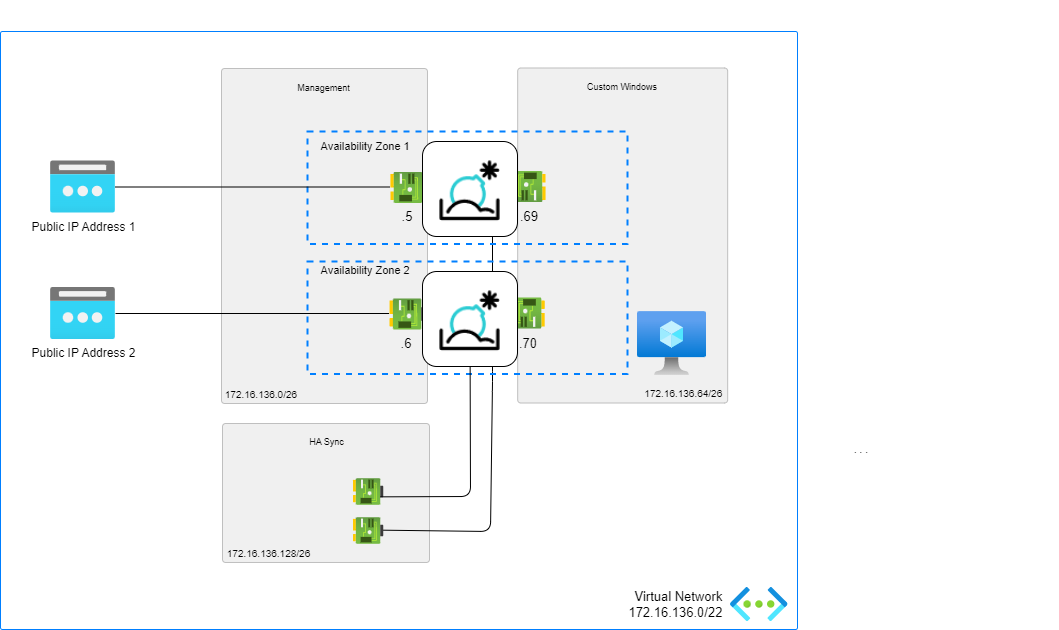

The diagram above was exported from draw.io. Its source (the exported page's mxGraphModel, read from the mxfile embedded in the PNG):
<mxGraphModel dx="1434" dy="878" grid="1" gridSize="10" guides="1" tooltips="1" connect="1" arrows="1" fold="1" page="1" pageScale="1" pageWidth="1169" pageHeight="827" math="0" shadow="0">
  <root>
    <mxCell id="be2R5F4fqJMvmmF1Pffk-0" />
    <mxCell id="be2R5F4fqJMvmmF1Pffk-1" parent="be2R5F4fqJMvmmF1Pffk-0" />
    <mxCell id="1kH4UN_DadwpHQamUDFg-0" value="" style="rounded=1;whiteSpace=wrap;html=1;sketch=0;fontSize=10;strokeColor=#007fff;fillColor=#FFFFFF;gradientColor=none;gradientDirection=south;absoluteArcSize=1;arcSize=4;fontFamily=Helvetica;" parent="be2R5F4fqJMvmmF1Pffk-1" vertex="1">
      <mxGeometry x="40" y="130" width="797" height="598" as="geometry" />
    </mxCell>
    <mxCell id="1kH4UN_DadwpHQamUDFg-1" style="vsdxID=11;fillColor=none;gradientColor=none;strokeColor=none;spacingTop=-3;spacingBottom=-3;spacingLeft=-3;spacingRight=-3;labelBackgroundColor=none;rounded=1;html=1;whiteSpace=wrap;" parent="be2R5F4fqJMvmmF1Pffk-1" vertex="1">
      <mxGeometry x="261" y="167" width="206" height="335" as="geometry" />
    </mxCell>
    <mxCell id="1kH4UN_DadwpHQamUDFg-2" value="&lt;p style=&quot;align:center;margin-left:0;margin-right:0;margin-top:0px;margin-bottom:0px;text-indent:0;valign:middle;direction:ltr;&quot;&gt;&lt;font style=&quot;font-size:9px;font-family:Arial;color:#000000;direction:ltr;letter-spacing:0px;line-height:100%;opacity:1&quot;&gt;Management&lt;/font&gt;&lt;/p&gt;" style="text;vsdxID=11;fillColor=none;gradientColor=none;strokeColor=none;spacingTop=-3;spacingBottom=-3;spacingLeft=-3;spacingRight=-3;labelBackgroundColor=none;rounded=1;html=1;whiteSpace=wrap;verticalAlign=middle;align=center;;html=1;" parent="1kH4UN_DadwpHQamUDFg-1" vertex="1">
      <mxGeometry x="12.7" y="12.23" width="180.98" height="12.7" as="geometry" />
    </mxCell>
    <mxCell id="1kH4UN_DadwpHQamUDFg-3" value="&lt;span style=&quot;&quot;&gt;&amp;nbsp;172.16.136.0/26&lt;/span&gt;" style="text;html=1;strokeColor=none;fillColor=none;align=left;verticalAlign=middle;whiteSpace=wrap;rounded=0;fontFamily=Helvetica;fontSize=10;" parent="1kH4UN_DadwpHQamUDFg-1" vertex="1">
      <mxGeometry y="316" width="90" height="19" as="geometry" />
    </mxCell>
    <mxCell id="1kH4UN_DadwpHQamUDFg-4" style="vsdxID=12;fillColor=#f0f0f0;gradientColor=none;shape=stencil(hZNRcoMgEIZPwysDrJjw2EmTC/QETqSVqdUMMa3p6UtcNIAk9Qn+/Ve+XVgCu3NTnTQR7DzY/lP/mHpoCLwSIUzXaGsGtyKwJ7B7763+sP2lq3F/qpxTsEnRNebwm1uwyh7fzK9GjVHgG4kBzPzqv28njj6OoevsVsUkHNB7vFg089g9b2nBVPCVJcZHMcfLjc8Q0Q9G8MRUFt4AoWE6nr04gtZ0Aa3a0kLGxM9wlaIgEuSY0DmUShAfFQXrFMi1Lccd5CwKk/+wLyl3SW5X/EuFXuIsaXLYNIg9j3iDe8kkZN7F/aJ5ShHf/FWsa4HYAdkOZSifv123mIYEx8e0Lc5YGE+Hykk4kLD/Aw==);strokeColor=#bfbfbf;spacingTop=-3;spacingBottom=-3;spacingLeft=-3;spacingRight=-3;labelBackgroundColor=none;rounded=1;html=1;whiteSpace=wrap;" parent="1kH4UN_DadwpHQamUDFg-1" vertex="1">
      <mxGeometry width="206" height="335" as="geometry" />
    </mxCell>
    <mxCell id="1kH4UN_DadwpHQamUDFg-5" style="vsdxID=13;fillColor=none;gradientColor=none;strokeColor=none;spacingTop=-3;spacingBottom=-3;spacingLeft=-3;spacingRight=-3;labelBackgroundColor=none;rounded=1;html=1;whiteSpace=wrap;" parent="be2R5F4fqJMvmmF1Pffk-1" vertex="1">
      <mxGeometry x="262" y="522" width="207" height="139.52" as="geometry" />
    </mxCell>
    <mxCell id="1kH4UN_DadwpHQamUDFg-6" style="vsdxID=14;fillColor=#f0f0f0;gradientColor=none;shape=stencil(fZNRbsMgDIZPwysCey3hceraC+wEUcMWtCypaLpmO/1ozEIgWd6w/Vv+bGOGh2tdXgwDce1d92Hutuprhi8MwLa1cbb3L4ZHhoe3zpl3193aiuxL6ZUgRo+pKEc+1CBKd361P4Z8gqNUOwpQ5mf39ag4hDiFvskCDmp0nEh7vjkSy1Qtk4ID/NXaqyCARD9g0PMdBgHOBWM18ewLNradwemCPxUJoNii09o3mxKKlFAKkQLKDHCK49pAVhBjRmBQXMEWZEyQU5Nap5jzRqJrUuFyOpir/uWNK1hNWdl53KpcsqSLnmiLBW022GxOK6TbP9M/xhOg47BNQxc0j+cn4110bnj8BQ==);strokeColor=#bfbfbf;spacingTop=-3;spacingBottom=-3;spacingLeft=-3;spacingRight=-3;labelBackgroundColor=none;rounded=1;html=1;whiteSpace=wrap;" parent="1kH4UN_DadwpHQamUDFg-5" vertex="1">
      <mxGeometry width="207" height="139" as="geometry" />
    </mxCell>
    <mxCell id="1kH4UN_DadwpHQamUDFg-7" value="&lt;p style=&quot;align:center;margin-left:0;margin-right:0;margin-top:0px;margin-bottom:0px;text-indent:0;valign:middle;direction:ltr;&quot;&gt;&lt;font style=&quot;font-size:9px;font-family:Arial;color:#000000;direction:ltr;letter-spacing:0px;line-height:100%;opacity:1&quot;&gt;HA Sync&lt;br/&gt;&lt;/font&gt;&lt;/p&gt;" style="text;vsdxID=13;fillColor=none;gradientColor=none;strokeColor=none;spacingTop=-3;spacingBottom=-3;spacingLeft=-3;spacingRight=-3;labelBackgroundColor=none;rounded=1;html=1;whiteSpace=wrap;verticalAlign=middle;align=center;;html=1;" parent="1kH4UN_DadwpHQamUDFg-5" vertex="1">
      <mxGeometry x="12.7" y="12.05" width="182.88" height="12.7" as="geometry" />
    </mxCell>
    <mxCell id="1kH4UN_DadwpHQamUDFg-8" style="vsdxID=107;fillColor=none;gradientColor=none;fillOpacity=0;strokeOpacity=0;spacingTop=-3;spacingBottom=-3;spacingLeft=-3;spacingRight=-3;labelBackgroundColor=none;rounded=1;strokeColor=none;html=1;whiteSpace=wrap;fontSize=17;" parent="1kH4UN_DadwpHQamUDFg-5" vertex="1">
      <mxGeometry y="112" width="111.13" height="27.52" as="geometry" />
    </mxCell>
    <mxCell id="1kH4UN_DadwpHQamUDFg-9" style="vsdxID=108;fillColor=#ffffff;gradientColor=none;fillOpacity=0;strokeOpacity=0;shape=stencil(hZNNcsMgDIVPw5YRkn+XnTS5QE/giWnN1LUzxGmdnr6ORaYoJSkrkN6DT4AUbY5dc7AK4Tj58d1+uXbqFD0rRDd01rtpmSnaKtq8jt6++fE0tLw+NIsSYY3Ylj3mokZo/P7FfVuOgSZT5pxg58f4eTlxDnlOncMORufFGtmxeH/yrDZSHpa5hrKORsXpGcN2GsPRZxT+mXiJuiqCgGLBejo8LQC9GyLautSmEMTwiLaudCmB4QYQQANKxHs1UcJCyWtLgAsXh6pKZ9kjeuG5VpTpGmUNUZFxVZnEjm+O/sjuYUfvk/YkqH/f3CRw5D+4EsdlkVRQ8rYSrP/85GWy9gx3k+t7brk4f9tjS4j7k7Y/);spacingTop=-3;spacingBottom=-3;spacingLeft=-3;spacingRight=-3;labelBackgroundColor=none;rounded=1;html=1;whiteSpace=wrap;" parent="1kH4UN_DadwpHQamUDFg-8" vertex="1">
      <mxGeometry width="111" height="27" as="geometry" />
    </mxCell>
    <mxCell id="1kH4UN_DadwpHQamUDFg-10" value="" style="aspect=fixed;html=1;points=[];align=center;image;fontSize=12;image=img/lib/azure2/networking/Network_Interfaces.svg;strokeWidth=2;rotation=-180;movable=1;resizable=1;rotatable=1;deletable=1;editable=1;connectable=1;direction=east;" parent="1kH4UN_DadwpHQamUDFg-5" vertex="1">
      <mxGeometry x="130" y="54.199999999999996" width="30.13" height="26.59" as="geometry" />
    </mxCell>
    <mxCell id="1kH4UN_DadwpHQamUDFg-11" value="&lt;span style=&quot;&quot;&gt;&amp;nbsp;172.16.136.128/26&lt;/span&gt;" style="text;html=1;strokeColor=none;fillColor=none;align=left;verticalAlign=middle;whiteSpace=wrap;rounded=0;fontFamily=Helvetica;fontSize=10;" parent="1kH4UN_DadwpHQamUDFg-5" vertex="1">
      <mxGeometry y="120" width="90" height="19" as="geometry" />
    </mxCell>
    <mxCell id="1kH4UN_DadwpHQamUDFg-12" style="vsdxID=7;fillColor=#ffffff;gradientColor=none;fillOpacity=0;strokeOpacity=0;shape=stencil(pZPRDoIgFIafhlt35Cy1y2b2Hi4xWSYOteztg7EMNXVMrg7w/4fv3zgE46ZIa0YoNK0Ud/biWVsQPBNKeVUwyVtVEUwIxrmQ7CZFV2VmX6daqauHeOoOvfGBdlB427uLEZa8soToReGy9tpJ09Uf1MHRXl+vP3q2pxtyOpbjjAVnMHDaZj94QbQHX/lD+xrd4izZF+ONef8kBKd44JQGnOBhF/nqp5pgwyomrGJN/4uqfxOS87I0AzagqGI6UerITCMmHw==);spacingTop=-3;spacingBottom=-3;spacingLeft=-3;spacingRight=-3;labelBackgroundColor=none;rounded=0;html=1;whiteSpace=wrap;" parent="be2R5F4fqJMvmmF1Pffk-1" vertex="1">
      <mxGeometry x="180" y="99" width="918" height="626" as="geometry" />
    </mxCell>
    <mxCell id="1kH4UN_DadwpHQamUDFg-13" style="shape=connector;rounded=1;orthogonalLoop=1;jettySize=auto;html=1;labelBackgroundColor=none;strokeColor=#000000;fontFamily=Helvetica;fontSize=11;fontColor=default;startArrow=none;endArrow=none;startSize=5;endSize=5;" parent="be2R5F4fqJMvmmF1Pffk-1" target="1kH4UN_DadwpHQamUDFg-30" edge="1">
      <mxGeometry relative="1" as="geometry">
        <mxPoint x="490" y="630" as="targetPoint" />
        <mxPoint x="532" y="330" as="sourcePoint" />
        <Array as="points">
          <mxPoint x="532" y="480" />
          <mxPoint x="530" y="630" />
        </Array>
      </mxGeometry>
    </mxCell>
    <mxCell id="1kH4UN_DadwpHQamUDFg-14" value="" style="aspect=fixed;html=1;points=[];align=center;image;fontSize=12;image=img/lib/azure2/networking/Network_Interfaces.svg;strokeWidth=2;rotation=-180;movable=1;resizable=1;rotatable=1;deletable=1;editable=1;connectable=1;direction=east;" parent="be2R5F4fqJMvmmF1Pffk-1" vertex="1">
      <mxGeometry x="429.42999999999995" y="270" width="35.13" height="31" as="geometry" />
    </mxCell>
    <mxCell id="1kH4UN_DadwpHQamUDFg-15" style="vsdxID=11;fillColor=none;gradientColor=none;strokeColor=none;spacingTop=-3;spacingBottom=-3;spacingLeft=-3;spacingRight=-3;labelBackgroundColor=none;rounded=1;html=1;whiteSpace=wrap;" parent="be2R5F4fqJMvmmF1Pffk-1" vertex="1">
      <mxGeometry x="557" y="166.5" width="214" height="335" as="geometry" />
    </mxCell>
    <mxCell id="1kH4UN_DadwpHQamUDFg-16" style="vsdxID=12;fillColor=#f0f0f0;gradientColor=none;shape=stencil(hZNRcoMgEIZPwysDrJjw2EmTC/QETqSVqdUMMa3p6UtcNIAk9Qn+/Ve+XVgCu3NTnTQR7DzY/lP/mHpoCLwSIUzXaGsGtyKwJ7B7763+sP2lq3F/qpxTsEnRNebwm1uwyh7fzK9GjVHgG4kBzPzqv28njj6OoevsVsUkHNB7vFg089g9b2nBVPCVJcZHMcfLjc8Q0Q9G8MRUFt4AoWE6nr04gtZ0Aa3a0kLGxM9wlaIgEuSY0DmUShAfFQXrFMi1Lccd5CwKk/+wLyl3SW5X/EuFXuIsaXLYNIg9j3iDe8kkZN7F/aJ5ShHf/FWsa4HYAdkOZSifv123mIYEx8e0Lc5YGE+Hykk4kLD/Aw==);strokeColor=#bfbfbf;spacingTop=-3;spacingBottom=-3;spacingLeft=-3;spacingRight=-3;labelBackgroundColor=none;rounded=1;html=1;whiteSpace=wrap;" parent="1kH4UN_DadwpHQamUDFg-15" vertex="1">
      <mxGeometry x="0.19" width="210" height="335" as="geometry" />
    </mxCell>
    <mxCell id="1kH4UN_DadwpHQamUDFg-17" value="&lt;p style=&quot;align:center;margin-left:0;margin-right:0;margin-top:0px;margin-bottom:0px;text-indent:0;valign:middle;direction:ltr;&quot;&gt;&lt;font style=&quot;font-size:9px;font-family:Arial;color:#000000;direction:ltr;letter-spacing:0px;line-height:100%;opacity:1&quot;&gt;Custom Windows&lt;/font&gt;&lt;/p&gt;" style="text;vsdxID=11;fillColor=none;gradientColor=none;strokeColor=none;spacingTop=-3;spacingBottom=-3;spacingLeft=-3;spacingRight=-3;labelBackgroundColor=none;rounded=1;html=1;whiteSpace=wrap;verticalAlign=middle;align=center;;html=1;" parent="1kH4UN_DadwpHQamUDFg-15" vertex="1">
      <mxGeometry x="12.946601941747572" y="12.23" width="184.49417475728154" height="12.7" as="geometry" />
    </mxCell>
    <mxCell id="1kH4UN_DadwpHQamUDFg-18" value="&lt;span style=&quot;&quot;&gt;172.16.136.64/26&amp;nbsp;&lt;/span&gt;" style="text;html=1;strokeColor=none;fillColor=none;align=right;verticalAlign=middle;whiteSpace=wrap;rounded=0;fontFamily=Helvetica;fontSize=10;" parent="1kH4UN_DadwpHQamUDFg-15" vertex="1">
      <mxGeometry x="118.25242718446603" y="316" width="91.74757281553399" height="19" as="geometry" />
    </mxCell>
    <mxCell id="1kH4UN_DadwpHQamUDFg-19" value="" style="rounded=0;whiteSpace=wrap;html=1;fillColor=none;strokeWidth=2;dashed=1;strokeColor=#007FFF;" parent="1kH4UN_DadwpHQamUDFg-15" vertex="1">
      <mxGeometry x="-210" y="193.5" width="320" height="112.5" as="geometry" />
    </mxCell>
    <mxCell id="1kH4UN_DadwpHQamUDFg-20" value="" style="rounded=0;whiteSpace=wrap;html=1;fillColor=none;strokeWidth=2;dashed=1;strokeColor=#007FFF;" parent="1kH4UN_DadwpHQamUDFg-15" vertex="1">
      <mxGeometry x="-210" y="63.5" width="320" height="112.5" as="geometry" />
    </mxCell>
    <mxCell id="1kH4UN_DadwpHQamUDFg-21" value="&amp;nbsp; &amp;nbsp; Availability Zone 1" style="text;html=1;strokeColor=none;fillColor=none;align=left;verticalAlign=middle;whiteSpace=wrap;rounded=0;fontSize=11;movable=1;resizable=1;rotatable=1;deletable=1;editable=1;connectable=1;direction=east;container=0;fontColor=#000000;" parent="1kH4UN_DadwpHQamUDFg-15" vertex="1">
      <mxGeometry x="-210" y="63.5" width="114" height="30" as="geometry" />
    </mxCell>
    <mxCell id="1kH4UN_DadwpHQamUDFg-22" value="&amp;nbsp; &amp;nbsp; Availability Zone 2" style="text;html=1;strokeColor=none;fillColor=none;align=left;verticalAlign=middle;whiteSpace=wrap;rounded=0;fontSize=11;movable=1;resizable=1;rotatable=1;deletable=1;editable=1;connectable=1;direction=east;container=0;fontColor=#000000;" parent="1kH4UN_DadwpHQamUDFg-15" vertex="1">
      <mxGeometry x="-210" y="187.5" width="114" height="30" as="geometry" />
    </mxCell>
    <mxCell id="1kH4UN_DadwpHQamUDFg-23" value="" style="aspect=fixed;html=1;points=[];align=center;image;fontSize=12;image=img/lib/azure2/networking/Network_Interfaces.svg;strokeWidth=2;movable=1;resizable=1;rotatable=1;deletable=1;editable=1;connectable=1;direction=east;" parent="be2R5F4fqJMvmmF1Pffk-1" vertex="1">
      <mxGeometry x="550.43" y="270" width="35.13" height="31" as="geometry" />
    </mxCell>
    <mxCell id="1kH4UN_DadwpHQamUDFg-24" value=".5" style="text;html=1;strokeColor=none;fillColor=none;align=center;verticalAlign=middle;whiteSpace=wrap;rounded=0;fontSize=13;movable=1;resizable=1;rotatable=1;deletable=1;editable=1;connectable=1;direction=east;" parent="be2R5F4fqJMvmmF1Pffk-1" vertex="1">
      <mxGeometry x="435.11" y="300" width="24" height="30" as="geometry" />
    </mxCell>
    <mxCell id="1kH4UN_DadwpHQamUDFg-25" value=".69" style="text;html=1;strokeColor=none;fillColor=none;align=center;verticalAlign=middle;whiteSpace=wrap;rounded=0;fontSize=13;movable=1;resizable=1;rotatable=1;deletable=1;editable=1;connectable=1;direction=east;" parent="be2R5F4fqJMvmmF1Pffk-1" vertex="1">
      <mxGeometry x="557" y="300" width="24" height="30" as="geometry" />
    </mxCell>
    <mxCell id="1kH4UN_DadwpHQamUDFg-26" value="" style="aspect=fixed;html=1;points=[];align=center;image;fontSize=12;image=img/lib/azure2/networking/Network_Interfaces.svg;strokeWidth=2;rotation=-180;movable=1;resizable=1;rotatable=1;deletable=1;editable=1;connectable=1;direction=east;" parent="be2R5F4fqJMvmmF1Pffk-1" vertex="1">
      <mxGeometry x="428.54999999999995" y="396.5" width="35.13" height="31" as="geometry" />
    </mxCell>
    <mxCell id="1kH4UN_DadwpHQamUDFg-27" value="" style="aspect=fixed;html=1;points=[];align=center;image;fontSize=12;image=img/lib/azure2/networking/Network_Interfaces.svg;strokeWidth=2;movable=1;resizable=1;rotatable=1;deletable=1;editable=1;connectable=1;direction=east;" parent="be2R5F4fqJMvmmF1Pffk-1" vertex="1">
      <mxGeometry x="549.55" y="396.5" width="35.13" height="31" as="geometry" />
    </mxCell>
    <mxCell id="1kH4UN_DadwpHQamUDFg-28" value=".6" style="text;html=1;strokeColor=none;fillColor=none;align=center;verticalAlign=middle;whiteSpace=wrap;rounded=0;fontSize=13;movable=1;resizable=1;rotatable=1;deletable=1;editable=1;connectable=1;direction=east;" parent="be2R5F4fqJMvmmF1Pffk-1" vertex="1">
      <mxGeometry x="434.23" y="426.5" width="24" height="30" as="geometry" />
    </mxCell>
    <mxCell id="1kH4UN_DadwpHQamUDFg-29" value=".70" style="text;html=1;strokeColor=none;fillColor=none;align=center;verticalAlign=middle;whiteSpace=wrap;rounded=0;fontSize=13;movable=1;resizable=1;rotatable=1;deletable=1;editable=1;connectable=1;direction=east;" parent="be2R5F4fqJMvmmF1Pffk-1" vertex="1">
      <mxGeometry x="556.12" y="426.5" width="24" height="30" as="geometry" />
    </mxCell>
    <mxCell id="1kH4UN_DadwpHQamUDFg-30" value="" style="aspect=fixed;html=1;points=[];align=center;image;fontSize=12;image=img/lib/azure2/networking/Network_Interfaces.svg;strokeWidth=2;rotation=-180;movable=1;resizable=1;rotatable=1;deletable=1;editable=1;connectable=1;direction=east;" parent="be2R5F4fqJMvmmF1Pffk-1" vertex="1">
      <mxGeometry x="392" y="615.2" width="30.13" height="26.59" as="geometry" />
    </mxCell>
    <mxCell id="1kH4UN_DadwpHQamUDFg-31" value=". . ." style="text;html=1;strokeColor=none;fillColor=none;align=center;verticalAlign=middle;whiteSpace=wrap;rounded=0;fontFamily=Helvetica;fontSize=10;" parent="be2R5F4fqJMvmmF1Pffk-1" vertex="1">
      <mxGeometry x="870.5" y="533" width="60" height="30" as="geometry" />
    </mxCell>
    <mxCell id="1kH4UN_DadwpHQamUDFg-32" style="edgeStyle=orthogonalEdgeStyle;shape=connector;curved=1;rounded=1;orthogonalLoop=1;jettySize=auto;html=1;labelBackgroundColor=none;strokeColor=#000000;fontFamily=Helvetica;fontSize=11;fontColor=default;startArrow=none;endArrow=none;startSize=5;endSize=5;" parent="be2R5F4fqJMvmmF1Pffk-1" source="1kH4UN_DadwpHQamUDFg-33" target="1kH4UN_DadwpHQamUDFg-14" edge="1">
      <mxGeometry relative="1" as="geometry" />
    </mxCell>
    <mxCell id="1kH4UN_DadwpHQamUDFg-33" value="&lt;font color=&quot;#000000&quot;&gt;Public IP Address 1&lt;/font&gt;" style="aspect=fixed;html=1;points=[];align=center;image;fontSize=12;image=img/lib/azure2/networking/Public_IP_Addresses.svg;rounded=1;sketch=0;strokeColor=#007fff;fillColor=#FFFFFF;gradientColor=none;gradientDirection=south;fontFamily=Helvetica;fontColor=#999999;" parent="be2R5F4fqJMvmmF1Pffk-1" vertex="1">
      <mxGeometry x="90" y="259.50000000000006" width="65" height="52" as="geometry" />
    </mxCell>
    <mxCell id="1kH4UN_DadwpHQamUDFg-34" style="edgeStyle=orthogonalEdgeStyle;shape=connector;curved=1;rounded=1;orthogonalLoop=1;jettySize=auto;html=1;labelBackgroundColor=none;strokeColor=#000000;fontFamily=Helvetica;fontSize=11;fontColor=default;startArrow=none;endArrow=none;startSize=5;endSize=5;" parent="be2R5F4fqJMvmmF1Pffk-1" source="1kH4UN_DadwpHQamUDFg-35" target="1kH4UN_DadwpHQamUDFg-26" edge="1">
      <mxGeometry relative="1" as="geometry" />
    </mxCell>
    <mxCell id="1kH4UN_DadwpHQamUDFg-35" value="&lt;font color=&quot;#000000&quot;&gt;Public IP Address 2&lt;/font&gt;" style="aspect=fixed;html=1;points=[];align=center;image;fontSize=12;image=img/lib/azure2/networking/Public_IP_Addresses.svg;rounded=1;sketch=0;strokeColor=#007fff;fillColor=#FFFFFF;gradientColor=none;gradientDirection=south;fontFamily=Helvetica;fontColor=#999999;" parent="be2R5F4fqJMvmmF1Pffk-1" vertex="1">
      <mxGeometry x="90" y="386.00000000000006" width="65" height="52" as="geometry" />
    </mxCell>
    <mxCell id="1kH4UN_DadwpHQamUDFg-36" value="" style="image;aspect=fixed;html=1;points=[];align=center;fontSize=12;image=img/lib/azure2/compute/Virtual_Machine.svg;fontFamily=Helvetica;fontColor=default;" parent="be2R5F4fqJMvmmF1Pffk-1" vertex="1">
      <mxGeometry x="677" y="410" width="69" height="64" as="geometry" />
    </mxCell>
    <mxCell id="1kH4UN_DadwpHQamUDFg-37" style="shape=connector;rounded=1;orthogonalLoop=1;jettySize=auto;html=1;entryX=0.071;entryY=0.28;entryDx=0;entryDy=0;entryPerimeter=0;labelBackgroundColor=none;strokeColor=#000000;fontFamily=Helvetica;fontSize=11;fontColor=default;startArrow=none;endArrow=none;startSize=5;endSize=5;" parent="be2R5F4fqJMvmmF1Pffk-1" source="1kH4UN_DadwpHQamUDFg-46" target="1kH4UN_DadwpHQamUDFg-10" edge="1">
      <mxGeometry relative="1" as="geometry">
        <Array as="points">
          <mxPoint x="510" y="595" />
        </Array>
      </mxGeometry>
    </mxCell>
    <mxCell id="1kH4UN_DadwpHQamUDFg-38" value="&lt;font style=&quot;font-size: 13px;&quot;&gt;Virtual Network&amp;nbsp;&lt;br&gt;172.16.136.0/22&amp;nbsp;&lt;br&gt;&lt;/font&gt;" style="text;html=1;strokeColor=none;fillColor=none;align=right;verticalAlign=middle;whiteSpace=wrap;rounded=0;sketch=0;fontSize=4;labelPosition=center;verticalLabelPosition=middle;horizontal=1;fontFamily=Helvetica;" parent="be2R5F4fqJMvmmF1Pffk-1" vertex="1">
      <mxGeometry x="228.5" y="678" width="538.5" height="50" as="geometry" />
    </mxCell>
    <mxCell id="1kH4UN_DadwpHQamUDFg-39" value="" style="aspect=fixed;html=1;points=[];align=center;image;fontSize=12;image=img/lib/azure2/networking/Virtual_Networks.svg;rounded=1;sketch=0;strokeColor=#007fff;fillColor=#FFFFFF;gradientColor=none;gradientDirection=south;fontFamily=Helvetica;" parent="be2R5F4fqJMvmmF1Pffk-1" vertex="1">
      <mxGeometry x="770.0033333333333" y="685.84" width="57.548333333333325" height="34.32833333333333" as="geometry" />
    </mxCell>
    <mxCell id="1kH4UN_DadwpHQamUDFg-40" value="" style="group" parent="be2R5F4fqJMvmmF1Pffk-1" vertex="1" connectable="0">
      <mxGeometry x="462" y="240" width="95" height="95" as="geometry" />
    </mxCell>
    <mxCell id="1kH4UN_DadwpHQamUDFg-41" value="" style="group;shadow=0;" parent="1kH4UN_DadwpHQamUDFg-40" vertex="1" connectable="0">
      <mxGeometry width="95" height="95" as="geometry" />
    </mxCell>
    <mxCell id="1kH4UN_DadwpHQamUDFg-42" value="" style="rounded=1;whiteSpace=wrap;html=1;fontFamily=Helvetica;fontSize=11;fontColor=default;" parent="1kH4UN_DadwpHQamUDFg-41" vertex="1">
      <mxGeometry width="95" height="95" as="geometry" />
    </mxCell>
    <mxCell id="1kH4UN_DadwpHQamUDFg-43" value="" style="shape=image;verticalLabelPosition=bottom;labelBackgroundColor=default;verticalAlign=top;aspect=fixed;imageAspect=0;image=data:image/png,(base64 omitted: 1308 chars);" parent="1kH4UN_DadwpHQamUDFg-41" vertex="1">
      <mxGeometry x="7.498750000000001" y="7.497499999999999" width="80" height="80" as="geometry" />
    </mxCell>
    <mxCell id="1kH4UN_DadwpHQamUDFg-44" value="" style="group" parent="be2R5F4fqJMvmmF1Pffk-1" vertex="1" connectable="0">
      <mxGeometry x="462" y="370" width="95" height="95" as="geometry" />
    </mxCell>
    <mxCell id="1kH4UN_DadwpHQamUDFg-45" value="" style="group" parent="1kH4UN_DadwpHQamUDFg-44" vertex="1" connectable="0">
      <mxGeometry width="95" height="95" as="geometry" />
    </mxCell>
    <mxCell id="1kH4UN_DadwpHQamUDFg-46" value="" style="rounded=1;whiteSpace=wrap;html=1;fontFamily=Helvetica;fontSize=11;fontColor=default;" parent="1kH4UN_DadwpHQamUDFg-45" vertex="1">
      <mxGeometry width="95" height="95" as="geometry" />
    </mxCell>
    <mxCell id="1kH4UN_DadwpHQamUDFg-47" value="" style="shape=image;verticalLabelPosition=bottom;labelBackgroundColor=default;verticalAlign=top;aspect=fixed;imageAspect=0;image=data:image/png,(base64 omitted: 1308 chars);" parent="1kH4UN_DadwpHQamUDFg-45" vertex="1">
      <mxGeometry x="7.498750000000001" y="7.497499999999999" width="80" height="80" as="geometry" />
    </mxCell>
    <mxCell id="1kH4UN_DadwpHQamUDFg-48" value="&lt;p style=&quot;align:center;margin-left:0;margin-right:0;margin-top:0px;margin-bottom:0px;text-indent:0;valign:middle;direction:ltr;&quot;&gt;&lt;font style=&quot;font-size:9px;font-family:Arial;color:#000000;direction:ltr;letter-spacing:0px;line-height:100%;opacity:1&quot;&gt;Management&lt;/font&gt;&lt;/p&gt;" style="text;vsdxID=11;fillColor=none;gradientColor=none;strokeColor=none;spacingTop=-3;spacingBottom=-3;spacingLeft=-3;spacingRight=-3;labelBackgroundColor=none;rounded=1;html=1;whiteSpace=wrap;verticalAlign=middle;align=center;;html=1;" parent="be2R5F4fqJMvmmF1Pffk-1" vertex="1">
      <mxGeometry x="272.7" y="179.23" width="180.98" height="12.7" as="geometry" />
    </mxCell>
    <mxCell id="1kH4UN_DadwpHQamUDFg-49" value="&lt;span style=&quot;&quot;&gt;&amp;nbsp;172.16.136.0/26&lt;/span&gt;" style="text;html=1;strokeColor=none;fillColor=none;align=left;verticalAlign=middle;whiteSpace=wrap;rounded=0;fontFamily=Helvetica;fontSize=10;" parent="be2R5F4fqJMvmmF1Pffk-1" vertex="1">
      <mxGeometry x="260" y="483" width="90" height="19" as="geometry" />
    </mxCell>
  </root>
</mxGraphModel>